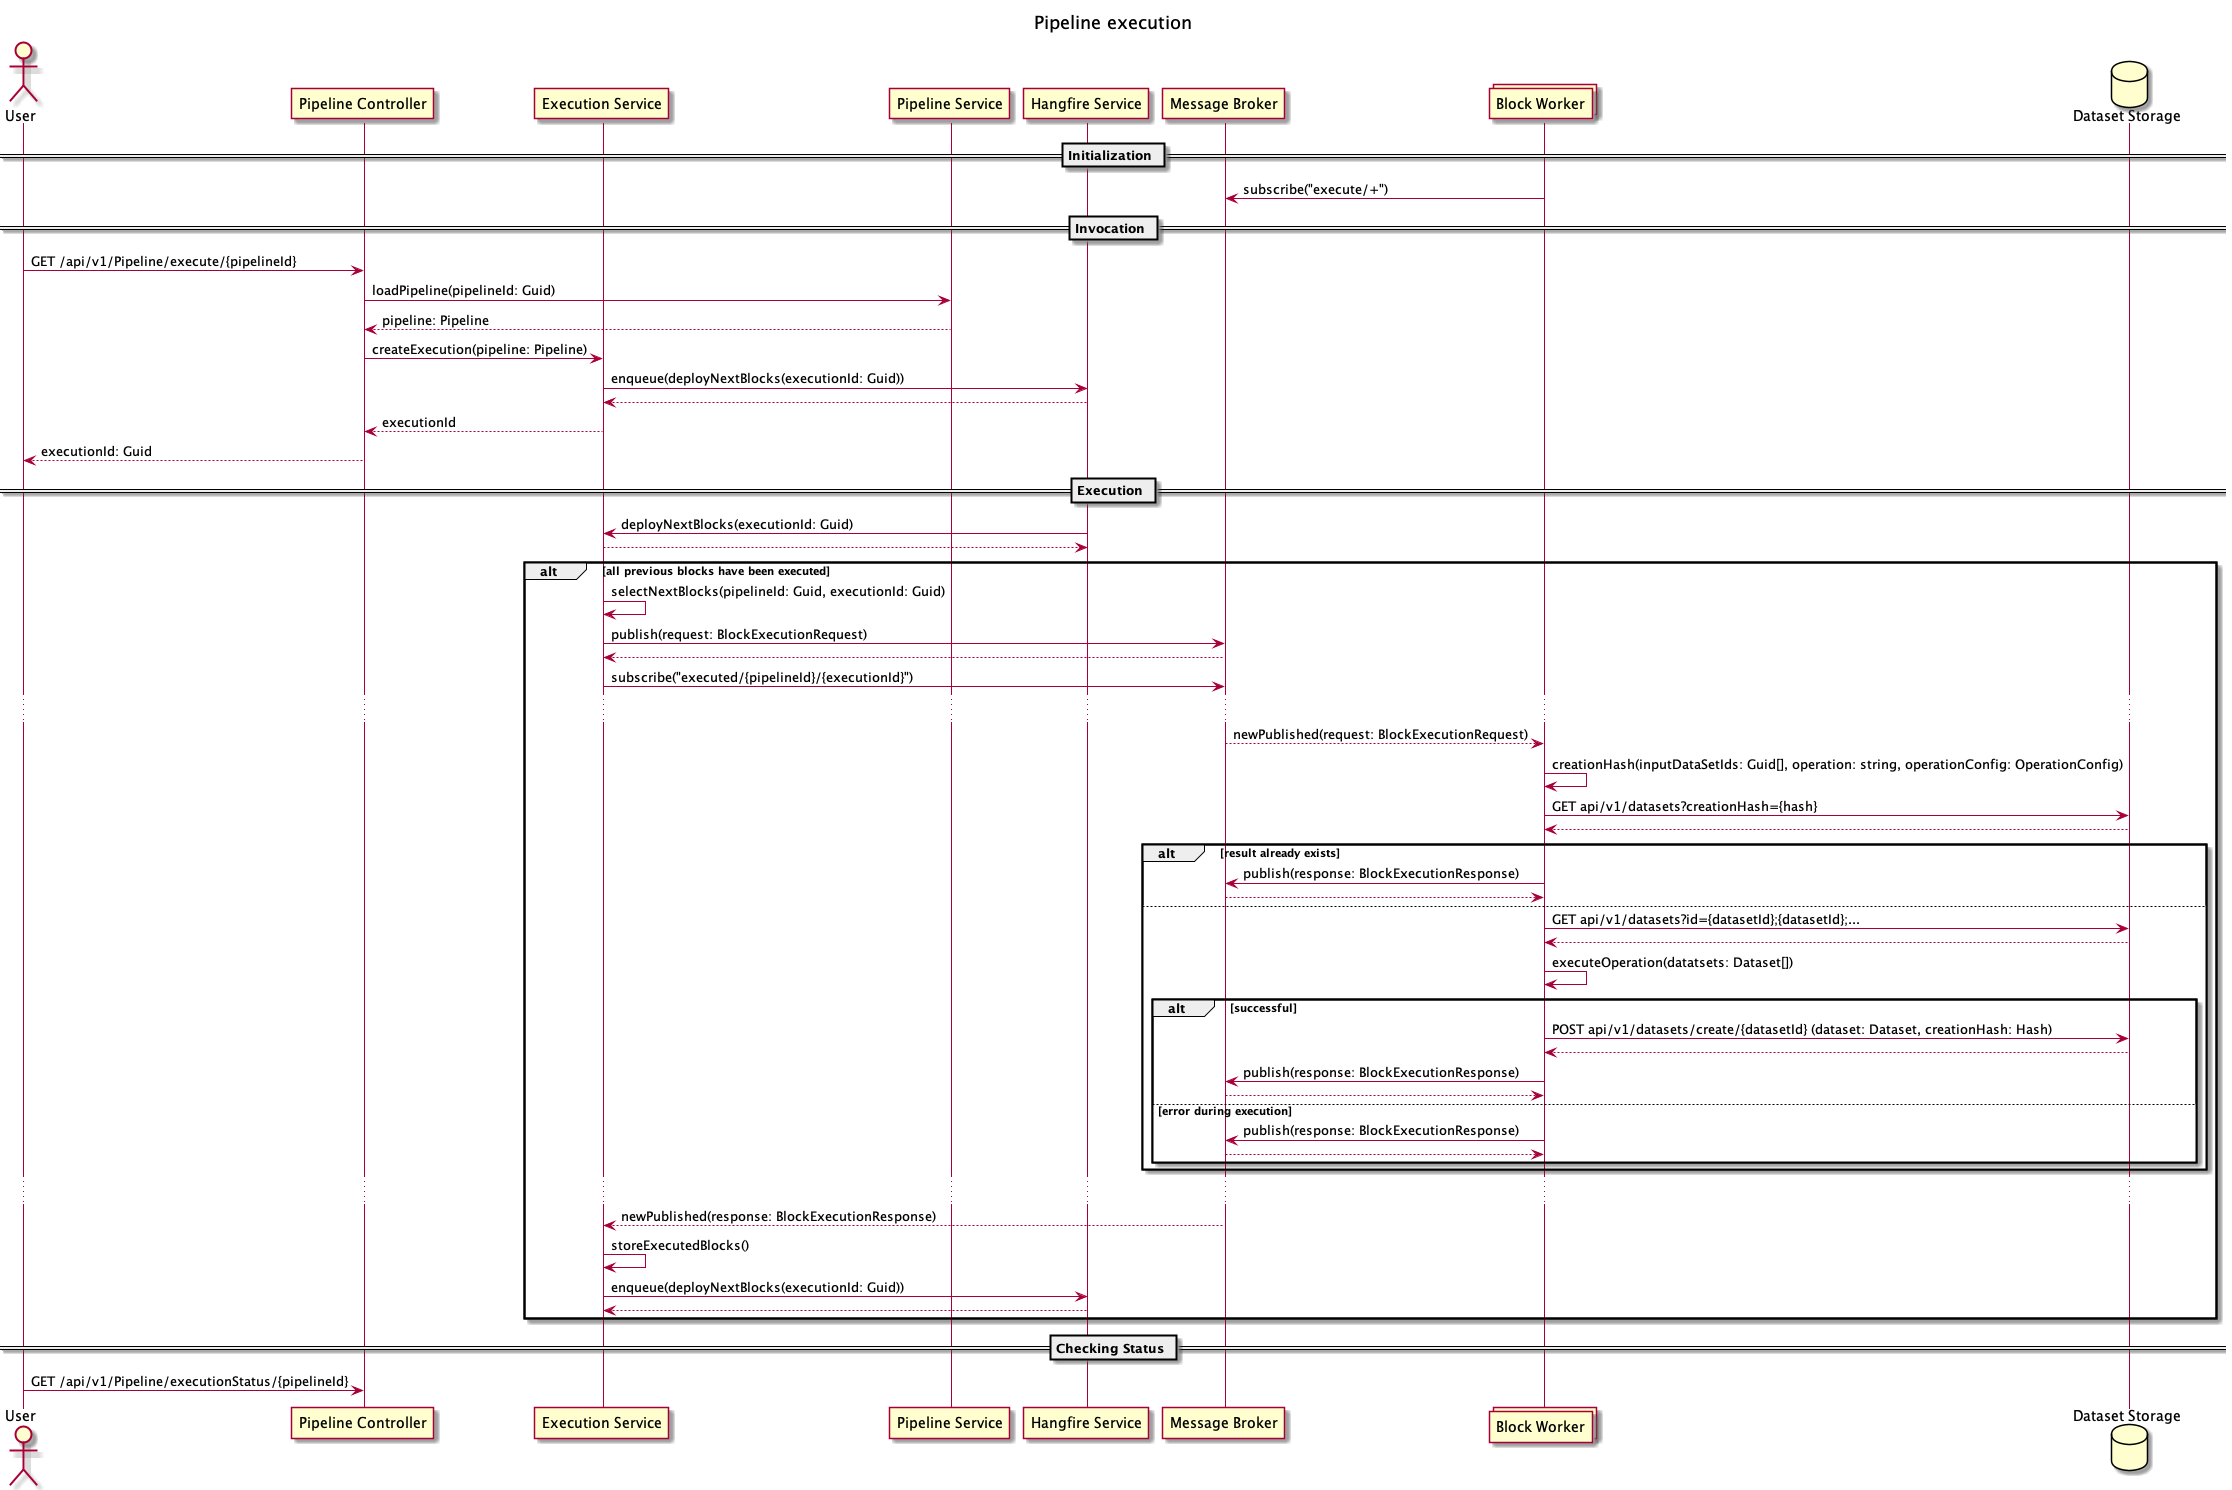

The diagram above was rendered by PlantUML. Its source (embedded in the PNG):
@startuml pipeline-execution

'Name Definitions'
!$pc = "Pipeline Controller"
!$ps = "Pipeline Service"
!$es = "Execution Service"
!$hs = "Hangfire Service"
!$mb = "Message Broker"
!$bw = "Block Worker"
!$ds = "Dataset Storage"
!$u = "User"

title Pipeline execution
actor "$u"
participant "$pc"
participant "$es"
participant "$ps"
participant "$hs"
participant "$mb"
collections "$bw"
database "$ds"

== Initialization ==

"$bw" -> "$mb" : subscribe("execute/+")

== Invocation ==

"$u" -> "$pc" : GET /api/v1/Pipeline/execute/{pipelineId}

"$pc" -> "$ps": loadPipeline(pipelineId: Guid)
"$pc" <-- "$ps": pipeline: Pipeline
"$pc" -> "$es": createExecution(pipeline: Pipeline)
"$es" -> "$hs": enqueue(deployNextBlocks(executionId: Guid))
"$es" <-- "$hs"
"$pc" <-- "$es": executionId
"$u" <-- "$pc" : executionId: Guid

== Execution ==
"$hs" -> "$es": deployNextBlocks(executionId: Guid)
"$hs" <-- "$es"
alt all previous blocks have been executed
    "$es" -> "$es" : selectNextBlocks(pipelineId: Guid, executionId: Guid)
    "$es" -> "$mb" : publish(request: BlockExecutionRequest) 
    "$es" <-- "$mb" 
    "$es" -> "$mb" : subscribe("executed/{pipelineId}/{executionId}")
    ...
    
    "$mb" --> "$bw" : newPublished(request: BlockExecutionRequest)
    "$bw" -> "$bw" : creationHash(inputDataSetIds: Guid[], operation: string, operationConfig: OperationConfig)
    "$bw" -> "$ds" : GET api/v1/datasets?creationHash={hash}
    "$bw" <-- "$ds" 
    
    alt result already exists
        "$bw" -> "$mb" : publish(response: BlockExecutionResponse)
        "$bw" <-- "$mb"
    else
        "$bw" -> "$ds" : GET api/v1/datasets?id={datasetId};{datasetId};...
        "$bw" <-- "$ds"
        
        "$bw" -> "$bw" : executeOperation(datatsets: Dataset[])
           
        alt successful
            "$bw" -> "$ds" : POST api/v1/datasets/create/{datasetId} (dataset: Dataset, creationHash: Hash)
            "$bw" <-- "$ds"
            "$bw" -> "$mb" : publish(response: BlockExecutionResponse)
            "$bw" <-- "$mb"
        else error during execution
            "$bw" -> "$mb" : publish(response: BlockExecutionResponse)
            "$bw" <-- "$mb"
        end
    end
    ...
    "$mb" --> "$es" : newPublished(response: BlockExecutionResponse)
    "$es" -> "$es": storeExecutedBlocks()
    "$es" -> "$hs": enqueue(deployNextBlocks(executionId: Guid))
    "$es" <-- "$hs"
end

== Checking Status ==

"$u" -> "$pc" : GET /api/v1/Pipeline/executionStatus/{pipelineId}

@enduml